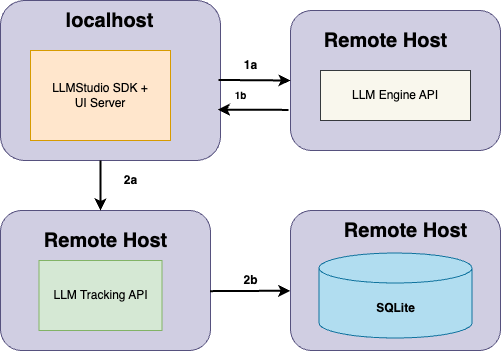

The diagram above was exported from draw.io. Its source (the exported page's mxGraphModel, read from the mxfile embedded in the PNG):
<mxGraphModel dx="1304" dy="695" grid="1" gridSize="10" guides="1" tooltips="1" connect="1" arrows="1" fold="1" page="1" pageScale="1" pageWidth="827" pageHeight="1169" math="0" shadow="0">
  <root>
    <mxCell id="0" />
    <mxCell id="1" parent="0" />
    <mxCell id="bhynQPcnOgXvkY9B7dDR-12" value="&lt;div style=&quot;line-height: 120%;&quot;&gt;&lt;br&gt;&lt;/div&gt;" style="rounded=1;whiteSpace=wrap;html=1;align=center;fillColor=#d0cee2;strokeColor=#56517e;" vertex="1" parent="1">
      <mxGeometry x="540" y="350" width="210" height="140" as="geometry" />
    </mxCell>
    <mxCell id="bhynQPcnOgXvkY9B7dDR-9" value="&lt;div style=&quot;line-height: 120%;&quot;&gt;&lt;br&gt;&lt;/div&gt;" style="rounded=1;whiteSpace=wrap;html=1;align=center;fillColor=#d0cee2;strokeColor=#56517e;" vertex="1" parent="1">
      <mxGeometry x="250" y="350" width="210" height="140" as="geometry" />
    </mxCell>
    <mxCell id="bhynQPcnOgXvkY9B7dDR-10" value="&lt;font size=&quot;1&quot; style=&quot;&quot;&gt;&lt;b style=&quot;font-size: 20px;&quot;&gt;Remote Host&lt;/b&gt;&lt;/font&gt;" style="text;html=1;align=center;verticalAlign=middle;resizable=0;points=[];autosize=1;strokeColor=none;fillColor=none;" vertex="1" parent="1">
      <mxGeometry x="280" y="360" width="150" height="40" as="geometry" />
    </mxCell>
    <mxCell id="bhynQPcnOgXvkY9B7dDR-7" value="&lt;div style=&quot;line-height: 120%;&quot;&gt;&lt;br&gt;&lt;/div&gt;" style="rounded=1;whiteSpace=wrap;html=1;align=center;fillColor=#d0cee2;strokeColor=#56517e;" vertex="1" parent="1">
      <mxGeometry x="540" y="150" width="210" height="140" as="geometry" />
    </mxCell>
    <mxCell id="bhynQPcnOgXvkY9B7dDR-8" value="&lt;font size=&quot;1&quot; style=&quot;&quot;&gt;&lt;b style=&quot;font-size: 20px;&quot;&gt;Remote Host&lt;/b&gt;&lt;/font&gt;" style="text;html=1;align=center;verticalAlign=middle;resizable=0;points=[];autosize=1;strokeColor=none;fillColor=none;" vertex="1" parent="1">
      <mxGeometry x="560" y="160" width="150" height="40" as="geometry" />
    </mxCell>
    <mxCell id="Q54LtcGGSt-cVsS_SObJ-1" value="&lt;div style=&quot;line-height: 120%;&quot;&gt;&lt;br&gt;&lt;/div&gt;" style="rounded=1;whiteSpace=wrap;html=1;align=center;fillColor=#d0cee2;strokeColor=#56517e;" parent="1" vertex="1">
      <mxGeometry x="250" y="140" width="220" height="160" as="geometry" />
    </mxCell>
    <mxCell id="Q54LtcGGSt-cVsS_SObJ-2" value="&lt;font size=&quot;1&quot; style=&quot;&quot;&gt;&lt;b style=&quot;font-size: 20px;&quot;&gt;localhost&lt;/b&gt;&lt;/font&gt;" style="text;html=1;align=center;verticalAlign=middle;resizable=0;points=[];autosize=1;strokeColor=none;fillColor=none;" parent="1" vertex="1">
      <mxGeometry x="304" y="140" width="110" height="40" as="geometry" />
    </mxCell>
    <mxCell id="Q54LtcGGSt-cVsS_SObJ-3" value="LLMStudio SDK + &lt;br&gt;UI Server" style="rounded=0;whiteSpace=wrap;html=1;fillColor=#ffe6cc;strokeColor=#d79b00;" parent="1" vertex="1">
      <mxGeometry x="280" y="190" width="140" height="90" as="geometry" />
    </mxCell>
    <mxCell id="Q54LtcGGSt-cVsS_SObJ-5" value="LLM Engine API" style="rounded=0;whiteSpace=wrap;html=1;fillColor=#f9f7ed;strokeColor=#36393d;" parent="1" vertex="1">
      <mxGeometry x="570" y="210" width="150" height="50" as="geometry" />
    </mxCell>
    <mxCell id="Q54LtcGGSt-cVsS_SObJ-6" value="&lt;b&gt;SQLite&lt;/b&gt;" style="shape=cylinder3;whiteSpace=wrap;html=1;boundedLbl=1;backgroundOutline=1;size=15;fillColor=#b1ddf0;strokeColor=#10739e;" parent="1" vertex="1">
      <mxGeometry x="568.5" y="392.5" width="153" height="85" as="geometry" />
    </mxCell>
    <mxCell id="Q54LtcGGSt-cVsS_SObJ-7" value="" style="endArrow=classic;html=1;rounded=0;exitX=-0.051;exitY=-0.018;exitDx=0;exitDy=0;strokeWidth=2;entryX=0;entryY=0.5;entryDx=0;entryDy=0;exitPerimeter=0;" parent="1" edge="1" target="bhynQPcnOgXvkY9B7dDR-7" source="O90eBX_9KJeEdh7iXfTp-5">
      <mxGeometry width="50" height="50" relative="1" as="geometry">
        <mxPoint x="417" y="220" as="sourcePoint" />
        <mxPoint x="470" y="220" as="targetPoint" />
      </mxGeometry>
    </mxCell>
    <mxCell id="Q54LtcGGSt-cVsS_SObJ-11" value="" style="endArrow=classic;html=1;rounded=0;strokeWidth=2;" parent="1" edge="1">
      <mxGeometry width="50" height="50" relative="1" as="geometry">
        <mxPoint x="350" y="300" as="sourcePoint" />
        <mxPoint x="350" y="350" as="targetPoint" />
      </mxGeometry>
    </mxCell>
    <mxCell id="O90eBX_9KJeEdh7iXfTp-4" value="&lt;font style=&quot;font-size: 12px;&quot;&gt;&lt;b&gt;1a&lt;/b&gt;&lt;/font&gt;" style="text;html=1;align=center;verticalAlign=middle;resizable=0;points=[];autosize=1;strokeColor=none;fillColor=none;" parent="1" vertex="1">
      <mxGeometry x="480" y="190" width="40" height="30" as="geometry" />
    </mxCell>
    <mxCell id="O90eBX_9KJeEdh7iXfTp-5" value="&lt;font style=&quot;font-size: 10px;&quot;&gt;&lt;b&gt;1b&lt;/b&gt;&lt;br&gt;&lt;/font&gt;" style="text;html=1;align=center;verticalAlign=middle;resizable=0;points=[];autosize=1;strokeColor=none;fillColor=none;" parent="1" vertex="1">
      <mxGeometry x="470" y="220" width="40" height="30" as="geometry" />
    </mxCell>
    <mxCell id="O90eBX_9KJeEdh7iXfTp-6" value="&lt;font style=&quot;font-size: 12px;&quot;&gt;&lt;b&gt;2a&lt;/b&gt;&lt;/font&gt;" style="text;html=1;align=center;verticalAlign=middle;resizable=0;points=[];autosize=1;strokeColor=none;fillColor=none;" parent="1" vertex="1">
      <mxGeometry x="360" y="305" width="40" height="30" as="geometry" />
    </mxCell>
    <mxCell id="bhynQPcnOgXvkY9B7dDR-2" value="LLM Tracking API" style="rounded=0;whiteSpace=wrap;html=1;fillColor=#d5e8d4;strokeColor=#82b366;" vertex="1" parent="1">
      <mxGeometry x="288.5" y="400" width="123" height="70" as="geometry" />
    </mxCell>
    <mxCell id="bhynQPcnOgXvkY9B7dDR-3" value="" style="endArrow=classic;html=1;rounded=0;strokeWidth=2;exitX=0.998;exitY=0.576;exitDx=0;exitDy=0;entryX=-0.001;entryY=0.577;entryDx=0;entryDy=0;entryPerimeter=0;exitPerimeter=0;" edge="1" parent="1" source="bhynQPcnOgXvkY9B7dDR-9">
      <mxGeometry width="50" height="50" relative="1" as="geometry">
        <mxPoint x="421" y="370" as="sourcePoint" />
        <mxPoint x="539.7799999999997" y="430.20500000000004" as="targetPoint" />
      </mxGeometry>
    </mxCell>
    <mxCell id="bhynQPcnOgXvkY9B7dDR-4" value="&lt;font style=&quot;font-size: 12px;&quot;&gt;&lt;b&gt;2b&lt;/b&gt;&lt;/font&gt;" style="text;html=1;align=center;verticalAlign=middle;resizable=0;points=[];autosize=1;strokeColor=none;fillColor=none;" vertex="1" parent="1">
      <mxGeometry x="480" y="405" width="40" height="30" as="geometry" />
    </mxCell>
    <mxCell id="bhynQPcnOgXvkY9B7dDR-6" value="&lt;font size=&quot;1&quot; style=&quot;&quot;&gt;&lt;b style=&quot;font-size: 20px;&quot;&gt;Remote Host&lt;/b&gt;&lt;/font&gt;" style="text;html=1;align=center;verticalAlign=middle;resizable=0;points=[];autosize=1;strokeColor=none;fillColor=none;" vertex="1" parent="1">
      <mxGeometry x="580" y="350" width="150" height="40" as="geometry" />
    </mxCell>
    <mxCell id="bhynQPcnOgXvkY9B7dDR-13" value="" style="endArrow=classic;html=1;rounded=0;exitX=-0.01;exitY=0.71;exitDx=0;exitDy=0;strokeWidth=2;entryX=-0.067;entryY=0.971;entryDx=0;entryDy=0;exitPerimeter=0;entryPerimeter=0;" edge="1" parent="1" source="bhynQPcnOgXvkY9B7dDR-7" target="O90eBX_9KJeEdh7iXfTp-5">
      <mxGeometry width="50" height="50" relative="1" as="geometry">
        <mxPoint x="480" y="229" as="sourcePoint" />
        <mxPoint x="550" y="230" as="targetPoint" />
      </mxGeometry>
    </mxCell>
  </root>
</mxGraphModel>